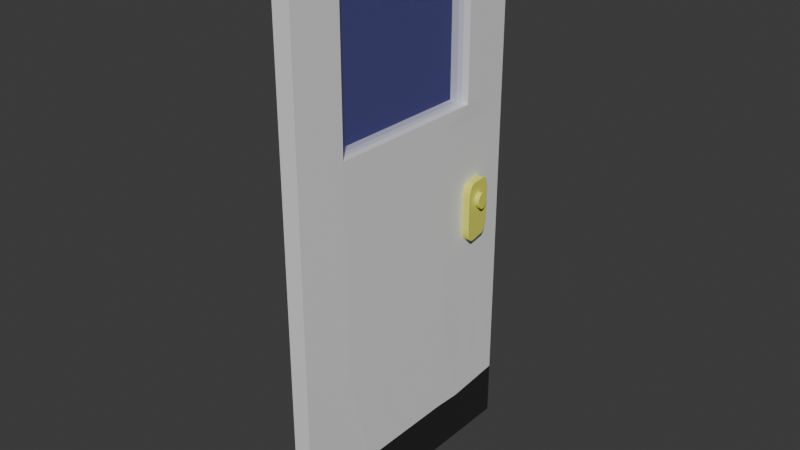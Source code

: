# Source: door.blend  (saved by Blender 4.4.32; exported with 4.5.12 LTS)
import bpy
from mathutils import Matrix  # noqa: F401  (used for matrix-valued properties, if any)

bpy.ops.wm.read_factory_settings(use_empty=True)
scene = bpy.context.scene
scene.name = 'Scene'

# ---- collections
col_collection = bpy.data.collections.new('Collection'); scene.collection.children.link(col_collection)

# ---- materials (node trees are filled in below, after node groups)
mat_door = bpy.data.materials.new('Door')
mat_door.alpha_threshold = 0.0
mat_door.roughness = 0.5
mat_door.line_color = (0.0, 0.0, 0.0, 1.0)
mat_handle = bpy.data.materials.new('handle')
mat_metal = bpy.data.materials.new('metal')
mat_window = bpy.data.materials.new('Window')

# ---- material node trees
mat_door.use_nodes = True; mat_door.node_tree.nodes.clear()
_N = mat_door.node_tree.nodes; _L = mat_door.node_tree.links
n0 = _N.new('ShaderNodeOutputMaterial'); n0.name = 'Material Output'; n0.location = (300, 300)
n1 = _N.new('ShaderNodeBsdfPrincipled'); n1.name = 'Principled BSDF'; n1.location = (10, 300)
n1.inputs[0].default_value = (0.8267, 0.8267, 0.8267, 1.0)
n1.inputs[3].default_value = 1.45
_L.new(n1.outputs[0], n0.inputs[0])
n0.is_active_output = True
mat_handle.use_nodes = True; mat_handle.node_tree.nodes.clear()
_N = mat_handle.node_tree.nodes; _L = mat_handle.node_tree.links
n0 = _N.new('ShaderNodeBsdfPrincipled'); n0.name = 'Principled BSDF'; n0.location = (10, 300)
n0.inputs[0].default_value = (0.799, 0.8002, 0.1233, 1.0)
n1 = _N.new('ShaderNodeOutputMaterial'); n1.name = 'Material Output'; n1.location = (300, 300)
_L.new(n0.outputs[0], n1.inputs[0])
n1.is_active_output = True
mat_metal.use_nodes = True; mat_metal.node_tree.nodes.clear()
_N = mat_metal.node_tree.nodes; _L = mat_metal.node_tree.links
n0 = _N.new('ShaderNodeBsdfPrincipled'); n0.name = 'Principled BSDF'; n0.location = (10, 300)
n0.inputs[0].default_value = (0.2455, 0.2455, 0.2455, 1.0)
n0.inputs[1].default_value = 1.0
n0.inputs[2].default_value = 0.2523
n1 = _N.new('ShaderNodeOutputMaterial'); n1.name = 'Material Output'; n1.location = (300, 300)
_L.new(n0.outputs[0], n1.inputs[0])
n1.is_active_output = True
mat_window.use_nodes = True; mat_window.node_tree.nodes.clear()
_N = mat_window.node_tree.nodes; _L = mat_window.node_tree.links
n0 = _N.new('ShaderNodeBsdfPrincipled'); n0.name = 'Principled BSDF'; n0.location = (10, 300)
n0.inputs[0].default_value = (0.0, 5.164e-05, 0.8001, 1.0)
n0.inputs[4].default_value = 0.1193
n1 = _N.new('ShaderNodeOutputMaterial'); n1.name = 'Material Output'; n1.location = (300, 300)
_L.new(n0.outputs[0], n1.inputs[0])
n1.is_active_output = True

# ---- world
world_world = bpy.data.worlds.new('World'); scene.world = world_world
world_world.use_nodes = True; world_world.node_tree.nodes.clear()
_N = world_world.node_tree.nodes; _L = world_world.node_tree.links
n0 = _N.new('ShaderNodeOutputWorld'); n0.name = 'World Output'; n0.location = (300, 300)
n1 = _N.new('ShaderNodeBackground'); n1.name = 'Background'; n1.location = (10, 300)
n1.inputs[0].default_value = (0.05088, 0.05088, 0.05088, 1.0)
_L.new(n1.outputs[0], n0.inputs[0])
n0.is_active_output = True
world_world.color = (0.05088, 0.05088, 0.05088)
world_world.sun_shadow_jitter_overblur = 0.0

# ---- meshes
me_cube = bpy.data.meshes.new('Cube')
me_cube.from_pydata([(1.0, 1.0, 1.0), (1.0, 1.0, -1.0), (1.0, -1.0, 1.0), (1.0, -1.0, -1.0), (-1.0, 1.0, 1.0), (-1.0, 1.0, -1.0), (-1.0, -1.0, 1.0), (-1.0, -1.0, -1.0), (-1.0, 0.3333, -1.0), (-1.0, -0.3333, -1.0), (1.0, 0.3333, 1.0), (1.0, -0.3333, 1.0), (-1.0, -0.3333, 1.0), (-1.0, 0.3333, 1.0), (1.0, -0.3333, -1.0), (1.0, 0.3333, -1.0), (1.0, 1.0, 0.3333), (1.0, 1.0, -0.3333), (-1.0, -1.0, -0.3333), (-1.0, -1.0, 0.3333), (1.0, -1.0, 0.3333), (1.0, -1.0, -0.3333), (-1.0, 1.0, 0.3333), (-1.0, 1.0, -0.3333), (1.136, 0.6032, 0.342), (1.136, 0.3705, -0.4156), (1.136, -0.6238, 0.342), (1.136, -0.6238, -0.4156), (-1.136, -0.6238, 0.342), (-1.136, -0.6238, -0.4156), (-1.136, 0.6032, 0.342), (-1.136, 0.3705, -0.4156), (-1.0, -1.0, 0.8095), (1.0, 1.0, 0.8095), (1.0, -1.0, 0.8095), (-1.0, 1.0, 0.8095), (1.136, 0.6032, 0.8832), (1.136, -0.6238, 0.8832), (-1.136, -0.6238, 0.8832), (-1.136, 0.6032, 0.8832), (1.0, 1.0, 0.2777), (-1.0, -1.0, 0.2777), (1.0, -1.0, 0.2777), (-1.0, 1.0, 0.2777), (1.136, 0.3705, 0.2787), (1.136, -0.6238, 0.2787), (-1.136, -0.6238, 0.2787), (-1.136, 0.3705, 0.2787), (-1.0, 0.5556, 1.0), (-1.0, 0.7778, 1.0), (1.0, 0.5556, -1.0), (1.0, 0.7778, -1.0), (-1.0, 0.7778, -1.0), (-1.0, 0.5556, -1.0), (1.0, 0.7778, 1.0), (1.0, 0.5556, 1.0), (1.045, 0.7902, -0.3608), (1.091, 0.5803, -0.3882), (1.045, 0.8677, 0.3362), (1.091, 0.7355, 0.3391), (-1.091, 0.5803, -0.3882), (-1.045, 0.7902, -0.3608), (-1.091, 0.7355, 0.3391), (-1.045, 0.8677, 0.3362), (1.045, 0.8677, 0.8341), (1.091, 0.7355, 0.8586), (-1.091, 0.7355, 0.8586), (-1.045, 0.8677, 0.8341), (-1.091, 0.5803, 0.2784), (-1.045, 0.7902, 0.278), (1.045, 0.7902, 0.278), (1.091, 0.5803, 0.2784), (1.0, 1.0, 0.07394), (1.0, 1.0, -0.1297), (1.0, -1.0, 0.07394), (1.0, -1.0, -0.1297), (-1.0, 1.0, 0.07394), (-1.0, 1.0, -0.1297), (1.136, 0.3705, 0.04721), (1.136, 0.3705, -0.1842), (1.136, -0.6238, 0.04721), (1.136, -0.6238, -0.1842), (-1.136, -0.6238, 0.04721), (-1.136, -0.6238, -0.1842), (-1.136, 0.3705, 0.04721), (-1.136, 0.3705, -0.1842), (-1.0, -1.0, -0.1297), (-1.0, -1.0, 0.07394), (1.056, 0.7405, 0.06293), (1.045, 0.7902, 0.01536), (1.035, 0.8387, 0.06709), (1.045, 0.7902, 0.1147), (1.052, 0.7595, 0.05995), (1.049, 0.7756, 0.04987), (1.046, 0.7864, 0.03421), (1.045, 0.7902, -0.09822), (1.056, 0.7407, -0.1522), (1.045, 0.7902, -0.1976), (1.035, 0.8385, -0.1437), (1.046, 0.7864, -0.1176), (1.049, 0.7757, -0.1346), (1.052, 0.7596, -0.1468), (1.091, 0.5803, 0.006447), (1.08, 0.6299, 0.05823), (1.091, 0.5803, 0.1058), (1.101, 0.5318, 0.05406), (1.09, 0.5841, 0.02562), (1.088, 0.5948, 0.04219), (1.084, 0.6109, 0.05364), (1.08, 0.6298, -0.1618), (1.091, 0.5803, -0.1164), (1.101, 0.5319, -0.1703), (1.091, 0.5803, -0.2157), (1.084, 0.6108, -0.1596), (1.088, 0.5948, -0.1503), (1.09, 0.5841, -0.1351), (-1.08, 0.6299, 0.05823), (-1.091, 0.5803, 0.006447), (-1.101, 0.5318, 0.05406), (-1.091, 0.5803, 0.1058), (-1.084, 0.6109, 0.05364), (-1.088, 0.5948, 0.04219), (-1.09, 0.5841, 0.02562), (-1.091, 0.5803, -0.1164), (-1.08, 0.6298, -0.1618), (-1.091, 0.5803, -0.2157), (-1.101, 0.5319, -0.1703), (-1.09, 0.5841, -0.1351), (-1.088, 0.5948, -0.1503), (-1.084, 0.6108, -0.1596), (-1.045, 0.7902, 0.01536), (-1.056, 0.7405, 0.06293), (-1.045, 0.7902, 0.1147), (-1.035, 0.8387, 0.06709), (-1.046, 0.7864, 0.03421), (-1.049, 0.7756, 0.04987), (-1.052, 0.7595, 0.05995), (-1.056, 0.7407, -0.1522), (-1.045, 0.7902, -0.09822), (-1.035, 0.8385, -0.1437), (-1.045, 0.7902, -0.1976), (-1.052, 0.7596, -0.1468), (-1.049, 0.7757, -0.1346), (-1.046, 0.7864, -0.1176), (-2.182, 0.5813, 0.006447), (-2.171, 0.6309, 0.05823), (-2.181, 0.5851, 0.02562), (-2.178, 0.5959, 0.04219), (-2.175, 0.6119, 0.05364), (-2.171, 0.6308, -0.1618), (-2.182, 0.5813, -0.1164), (-2.175, 0.6119, -0.1596), (-2.178, 0.5958, -0.1503), (-2.181, 0.5851, -0.1351), (-2.147, 0.7415, 0.06293), (-2.136, 0.7912, 0.01536), (-2.143, 0.7605, 0.05995), (-2.139, 0.7766, 0.04987), (-2.137, 0.7874, 0.03421), (-2.136, 0.7912, -0.09822), (-2.147, 0.7417, -0.1522), (-2.137, 0.7874, -0.1176), (-2.139, 0.7767, -0.1346), (-2.143, 0.7606, -0.1468), (1.903, 0.7909, 0.01536), (1.914, 0.7412, 0.06293), (1.904, 0.7871, 0.03421), (1.906, 0.7763, 0.04987), (1.91, 0.7602, 0.05995), (1.914, 0.7414, -0.1522), (1.903, 0.7909, -0.09822), (1.91, 0.7603, -0.1468), (1.906, 0.7764, -0.1346), (1.904, 0.7871, -0.1176), (1.938, 0.6306, 0.05823), (1.949, 0.581, 0.006447), (1.942, 0.6116, 0.05364), (1.945, 0.5955, 0.04219), (1.948, 0.5848, 0.02562), (1.949, 0.581, -0.1164), (1.938, 0.6305, -0.1618), (1.948, 0.5848, -0.1351), (1.945, 0.5955, -0.1503), (1.942, 0.6116, -0.1596), (-2.151, 0.7211, 0.01014), (-2.164, 0.6617, 0.01231), (-2.154, 0.7076, 0.01478), (-2.158, 0.6916, 0.01682), (-2.161, 0.6755, 0.01595), (-2.15, 0.7267, -0.02358), (-2.15, 0.7254, 0.007953), (-2.138, 0.7821, 0.009902), (-2.148, 0.7352, -0.01599), (-2.148, 0.7379, -0.007333), (-2.148, 0.7345, 0.001075), (-2.164, 0.6632, -0.02969), (-2.151, 0.7202, -0.02752), (-2.161, 0.6765, -0.03405), (-2.158, 0.692, -0.03517), (-2.154, 0.7073, -0.03288), (-2.167, 0.647, 0.006256), (-2.168, 0.6459, -0.02094), (-2.18, 0.5867, 0.004532), (-2.169, 0.6377, 0.0003743), (-2.17, 0.6342, -0.00686), (-2.169, 0.6371, -0.01434), (1.933, 0.6524, 0.007642), (1.921, 0.7074, 0.01281), (1.93, 0.6645, 0.01413), (1.927, 0.6793, 0.01739), (1.924, 0.6943, 0.01693), (1.933, 0.6517, -0.03094), (1.934, 0.6493, 0.00524), (1.946, 0.5947, -0.0003712), (1.935, 0.6428, -0.02319), (1.936, 0.6393, -0.01359), (1.935, 0.6415, -0.003609), (1.919, 0.7173, -0.0349), (1.931, 0.662, -0.03691), (1.922, 0.7048, -0.04067), (1.925, 0.6899, -0.04307), (1.928, 0.6749, -0.04176), (1.917, 0.7243, 0.004282), (1.917, 0.7264, -0.02875), (1.905, 0.7799, 0.007801), (1.916, 0.7334, -0.002745), (1.915, 0.737, -0.01149), (1.915, 0.7345, -0.02062), (-2.825, 0.6623, 0.01231), (-2.812, 0.7217, 0.01014), (-2.822, 0.6761, 0.01595), (-2.818, 0.6922, 0.01682), (-2.815, 0.7082, 0.01478), (-2.811, 0.726, 0.007953), (-2.811, 0.7273, -0.02358), (-2.809, 0.7351, 0.001075), (-2.808, 0.7385, -0.007333), (-2.809, 0.7358, -0.01599), (-2.812, 0.7208, -0.02752), (-2.825, 0.6638, -0.02969), (-2.815, 0.7079, -0.03288), (-2.818, 0.6926, -0.03517), (-2.822, 0.6771, -0.03405), (-2.828, 0.6466, -0.02094), (-2.828, 0.6476, 0.006256), (-2.83, 0.6377, -0.01434), (-2.831, 0.6348, -0.00686), (-2.83, 0.6383, 0.0003743), (2.477, 0.708, 0.01281), (2.489, 0.6529, 0.007642), (2.48, 0.6948, 0.01693), (2.483, 0.6798, 0.01739), (2.486, 0.6651, 0.01413), (2.49, 0.6498, 0.00524), (2.489, 0.6522, -0.03094), (2.491, 0.6421, -0.003609), (2.492, 0.6398, -0.01359), (2.491, 0.6433, -0.02319), (2.487, 0.6626, -0.03691), (2.475, 0.7178, -0.0349), (2.484, 0.6754, -0.04176), (2.481, 0.6905, -0.04307), (2.478, 0.7054, -0.04067), (2.473, 0.7269, -0.02875), (2.473, 0.7248, 0.004282), (2.471, 0.7351, -0.02062), (2.471, 0.7375, -0.01149), (2.472, 0.7339, -0.002745), (1.0, 1.0, -0.7964), (1.0, -1.0, -0.7964), (-1.0, 1.0, -0.7964), (1.042, 0.3447, -0.8063), (1.042, -0.422, -0.8063), (-1.042, -0.422, -0.8063), (-1.042, 0.3447, -0.8063), (-1.0, -1.0, -0.7964), (-1.028, 0.5631, -0.8132), (-1.014, 0.7816, -0.8048), (1.014, 0.7816, -0.8048), (1.028, 0.5631, -0.8132)], [], [(11, 12, 6, 2), (34, 2, 6, 32), (67, 49, 4, 35), (9, 14, 3, 7), (37, 11, 2, 34), (35, 4, 0, 33), (65, 55, 10, 36), (36, 10, 11, 37), (53, 50, 15, 8), (8, 15, 14, 9), (32, 6, 12, 38), (38, 12, 13, 39), (55, 48, 13, 10), (10, 13, 12, 11), (273, 29, 31, 274), (46, 28, 30, 47), (275, 18, 29, 273), (41, 19, 28, 46), (271, 25, 27, 272), (44, 24, 26, 45), (279, 57, 25, 271), (71, 59, 24, 44), (270, 23, 17, 268), (43, 22, 16, 40), (272, 27, 21, 269), (45, 26, 20, 42), (277, 61, 23, 270), (69, 63, 22, 43), (269, 21, 18, 275), (42, 20, 19, 41), (24, 36, 39, 30), (19, 32, 38, 28), (28, 26, 24, 30), (59, 65, 36, 24), (22, 35, 33, 16), (26, 37, 34, 20), (63, 67, 35, 22), (20, 34, 32, 19), (38, 39, 36, 37), (26, 28, 38, 37), (74, 42, 41, 87), (130, 138, 159, 155), (80, 45, 42, 74), (76, 43, 40, 72), (102, 110, 179, 175), (78, 44, 45, 80), (87, 41, 46, 82), (82, 46, 47, 84), (95, 89, 164, 170), (73, 72, 90, 89, 95, 98), (123, 117, 144, 150), (85, 84, 118, 117, 123, 126), (30, 39, 66, 62), (62, 66, 67, 63), (16, 33, 64, 58), (58, 64, 65, 59), (47, 30, 62, 68), (68, 62, 63, 69), (274, 31, 60, 276), (276, 60, 61, 277), (40, 16, 58, 70), (70, 58, 59, 71), (268, 17, 56, 278), (278, 56, 57, 279), (0, 4, 49, 54), (54, 49, 48, 55), (5, 1, 51, 52), (52, 51, 50, 53), (33, 0, 54, 64), (64, 54, 55, 65), (39, 13, 48, 66), (66, 48, 49, 67), (137, 124, 149, 160), (31, 85, 126, 125, 60), (60, 125, 124, 137, 140, 61), (116, 131, 154, 145), (109, 96, 169, 180), (111, 110, 102, 105, 78, 79), (56, 97, 96, 109, 112, 57), (88, 103, 174, 165), (29, 83, 85, 31), (83, 82, 84, 85), (18, 86, 83, 29), (86, 87, 82, 83), (25, 79, 81, 27), (79, 78, 80, 81), (116, 119, 68, 69, 132, 131), (57, 112, 111, 79, 25), (23, 77, 73, 17), (77, 76, 72, 73), (27, 81, 75, 21), (81, 80, 74, 75), (195, 201, 243, 239), (61, 140, 139, 77, 23), (21, 75, 86, 18), (75, 74, 87, 86), (217, 223, 263, 259), (133, 132, 69, 43, 76), (84, 47, 68, 119, 118), (139, 138, 130, 133, 76, 77), (17, 73, 98, 97, 56), (105, 104, 71, 44, 78), (72, 40, 70, 91, 90), (88, 92, 93, 94, 89, 90, 91), (95, 99, 100, 101, 96, 97, 98), (102, 106, 107, 108, 103, 104, 105), (109, 113, 114, 115, 110, 111, 112), (116, 120, 121, 122, 117, 118, 119), (123, 127, 128, 129, 124, 125, 126), (130, 134, 135, 136, 131, 132, 133), (137, 141, 142, 143, 138, 139, 140), (116, 145, 148, 120), (120, 148, 147, 121), (121, 147, 146, 122), (122, 146, 144, 117), (149, 124, 129, 151), (151, 129, 128, 152), (152, 128, 127, 153), (153, 127, 123, 150), (159, 138, 143, 161), (161, 143, 142, 162), (162, 142, 141, 163), (163, 141, 137, 160), (130, 155, 158, 134), (134, 158, 157, 135), (135, 157, 156, 136), (136, 156, 154, 131), (109, 180, 183, 113), (113, 183, 182, 114), (114, 182, 181, 115), (115, 181, 179, 110), (174, 103, 108, 176), (176, 108, 107, 177), (177, 107, 106, 178), (178, 106, 102, 175), (88, 165, 168, 92), (92, 168, 167, 93), (93, 167, 166, 94), (94, 166, 164, 89), (169, 96, 101, 171), (171, 101, 100, 172), (172, 100, 99, 173), (173, 99, 95, 170), (88, 91, 70, 71, 104, 103), (248, 250, 251, 252, 249, 253, 255, 256, 257, 254, 258, 260, 261, 262, 259, 263, 265, 266, 267, 264), (200, 185, 228, 244), (189, 196, 238, 234), (222, 207, 248, 264), (228, 230, 231, 232, 229, 233, 235, 236, 237, 234, 238, 240, 241, 242, 239, 243, 245, 246, 247, 244), (149, 151, 152, 153, 150, 144, 202, 201, 195, 197, 198, 199, 196, 189, 191, 155, 159, 161, 162, 163, 160), (206, 212, 253, 249), (155, 191, 190, 184, 186, 187, 188, 185, 200, 202, 144, 146, 147, 148, 145, 154, 156, 157, 158), (175, 213, 212, 206, 208, 209, 210, 207, 222, 224, 164, 166, 167, 168, 165, 174, 176, 177, 178), (211, 218, 258, 254), (169, 171, 172, 173, 170, 164, 224, 223, 217, 219, 220, 221, 218, 211, 213, 175, 179, 181, 182, 183, 180), (189, 192, 191), (192, 193, 191), (193, 194, 191), (194, 190, 191), (200, 203, 202), (203, 204, 202), (204, 205, 202), (205, 201, 202), (211, 214, 213), (214, 215, 213), (215, 216, 213), (216, 212, 213), (222, 225, 224), (225, 226, 224), (226, 227, 224), (227, 223, 224), (184, 229, 232, 186), (186, 232, 231, 187), (187, 231, 230, 188), (188, 230, 228, 185), (243, 201, 205, 245), (245, 205, 204, 246), (246, 204, 203, 247), (247, 203, 200, 244), (195, 239, 242, 197), (197, 242, 241, 198), (198, 241, 240, 199), (199, 240, 238, 196), (233, 190, 194, 235), (235, 194, 193, 236), (236, 193, 192, 237), (237, 192, 189, 234), (222, 264, 267, 225), (225, 267, 266, 226), (226, 266, 265, 227), (227, 265, 263, 223), (258, 218, 221, 260), (260, 221, 220, 261), (261, 220, 219, 262), (262, 219, 217, 259), (211, 254, 257, 214), (214, 257, 256, 215), (215, 256, 255, 216), (216, 255, 253, 212), (248, 207, 210, 250), (250, 210, 209, 251), (251, 209, 208, 252), (252, 208, 206, 249), (184, 190, 233, 229), (51, 278, 279, 50), (1, 268, 278, 51), (53, 276, 277, 52), (8, 274, 276, 53), (3, 269, 275, 7), (52, 277, 270, 5), (14, 272, 269, 3), (5, 270, 268, 1), (50, 279, 271, 15), (15, 271, 272, 14), (7, 275, 273, 9), (9, 273, 274, 8)])
me_cube.polygons.foreach_set('material_index', [0, 0, 0, 2, 0, 0, 0, 0, 2, 2, 0, 0, 0, 0, 0, 0, 0, 0, 0, 0, 0, 0, 0, 0, 0, 0, 0, 0, 0, 0, 0, 0, 0, 0, 0, 0, 0, 0, 0, 0, 0, 1, 0, 0, 1, 0, 0, 0, 1, 0, 1, 0, 0, 0, 0, 0, 0, 0, 0, 0, 0, 0, 0, 0, 0, 0, 2, 2, 0, 0, 0, 0, 1, 0, 0, 1, 1, 0, 0, 1, 0, 0, 0, 0, 0, 0, 0, 0, 0, 0, 0, 0, 1, 0, 0, 0, 1, 0, 0, 0, 0, 0, 0, 0, 0, 0, 0, 0, 0, 0, 0, 1, 1, 1, 1, 0, 1, 1, 1, 1, 1, 1, 1, 1, 1, 1, 1, 1, 1, 1, 1, 1, 1, 1, 1, 1, 1, 1, 1, 1, 1, 1, 1, 0, 1, 1, 1, 1, 1, 1, 1, 1, 1, 1, 1, 1, 1, 1, 1, 1, 1, 1, 1, 1, 1, 1, 1, 1, 1, 1, 1, 1, 1, 0, 1, 1, 1, 1, 1, 1, 1, 1, 1, 1, 1, 1, 1, 1, 1, 1, 1, 1, 1, 1, 1, 1, 1, 1, 1, 1, 1, 1, 1, 1, 2, 2, 2, 2, 2, 2, 2, 2, 2, 2, 2, 2])
_uv = me_cube.uv_layers.new(name='UVMap')
_uv.uv.foreach_set('vector', [0.625, 0.6667, 0.875, 0.6667, 0.875, 0.75, 0.625, 0.75, 0.6012, 0.75, 0.625, 0.75, 0.625, 1.0, 0.6012, 1.0, 0.6012, 0.2222, 0.625, 0.2222, 0.625, 0.25, 0.6012, 0.25, 0.125, 0.6667, 0.375, 0.6667, 0.375, 0.75, 0.125, 0.75, 0.6012, 0.6667, 0.625, 0.6667, 0.625, 0.75, 0.6012, 0.75, 0.6012, 0.25, 0.625, 0.25, 0.625, 0.5, 0.6012, 0.5, 0.6012, 0.5556, 0.625, 0.5556, 0.625, 0.5833, 0.6012, 0.5833, 0.6012, 0.5833, 0.625, 0.5833, 0.625, 0.6667, 0.6012, 0.6667, 0.125, 0.5556, 0.375, 0.5556, 0.375, 0.5833, 0.125, 0.5833, 0.125, 0.5833, 0.375, 0.5833, 0.375, 0.6667, 0.125, 0.6667, 0.6012, 0.0, 0.625, 0.0, 0.625, 0.08333, 0.6012, 0.08333, 0.6012, 0.08333, 0.625, 0.08333, 0.625, 0.1667, 0.6012, 0.1667, 0.625, 0.5556, 0.875, 0.5556, 0.875, 0.5833, 0.625, 0.5833, 0.625, 0.5833, 0.875, 0.5833, 0.875, 0.6667, 0.625, 0.6667, 0.4004, 0.08333, 0.4583, 0.08333, 0.4583, 0.1667, 0.4004, 0.1667, 0.5347, 0.08333, 0.5417, 0.08333, 0.5417, 0.1667, 0.5347, 0.1667, 0.4004, 0.0, 0.4583, 0.0, 0.4583, 0.08333, 0.4004, 0.08333, 0.5347, 0.0, 0.5417, 0.0, 0.5417, 0.08333, 0.5347, 0.08333, 0.4004, 0.5833, 0.4583, 0.5833, 0.4583, 0.6667, 0.4004, 0.6667, 0.5347, 0.5833, 0.5417, 0.5833, 0.5417, 0.6667, 0.5347, 0.6667, 0.4004, 0.5556, 0.4583, 0.5556, 0.4583, 0.5833, 0.4004, 0.5833, 0.5347, 0.5556, 0.5417, 0.5556, 0.5417, 0.5833, 0.5347, 0.5833, 0.4004, 0.25, 0.4583, 0.25, 0.4583, 0.5, 0.4004, 0.5, 0.5347, 0.25, 0.5417, 0.25, 0.5417, 0.5, 0.5347, 0.5, 0.4004, 0.6667, 0.4583, 0.6667, 0.4583, 0.75, 0.4004, 0.75, 0.5347, 0.6667, 0.5417, 0.6667, 0.5417, 0.75, 0.5347, 0.75, 0.4004, 0.2222, 0.4583, 0.2222, 0.4583, 0.25, 0.4004, 0.25, 0.5347, 0.2222, 0.5417, 0.2222, 0.5417, 0.25, 0.5347, 0.25, 0.4004, 0.75, 0.4583, 0.75, 0.4583, 1.0, 0.4004, 1.0, 0.5347, 0.75, 0.5417, 0.75, 0.5417, 1.0, 0.5347, 1.0, 0.5417, 0.5833, 0.6012, 0.5833, 0.6012, 0.1667, 0.5417, 0.1667, 0.5417, 0.0, 0.6012, 0.0, 0.6012, 0.08333, 0.5417, 0.08333, 0.5417, 0.08333, 0.5417, 0.6667, 0.5417, 0.5833, 0.5417, 0.1667, 0.5417, 0.5556, 0.6012, 0.5556, 0.6012, 0.5833, 0.5417, 0.5833, 0.5417, 0.25, 0.6012, 0.25, 0.6012, 0.5, 0.5417, 0.5, 0.5417, 0.6667, 0.6012, 0.6667, 0.6012, 0.75, 0.5417, 0.75, 0.5417, 0.2222, 0.6012, 0.2222, 0.6012, 0.25, 0.5417, 0.25, 0.5417, 0.75, 0.6012, 0.75, 0.6012, 1.0, 0.5417, 1.0, 0.6012, 0.08333, 0.6012, 0.1667, 0.6012, 0.5833, 0.6012, 0.6667, 0.5417, 0.6667, 0.5417, 0.08333, 0.6012, 0.08333, 0.6012, 0.6667, 0.5092, 0.75, 0.5347, 0.75, 0.5347, 1.0, 0.5092, 1.0, 0.5033, 0.2222, 0.4897, 0.2222, 0.4897, 0.2222, 0.5033, 0.2222, 0.5092, 0.6667, 0.5347, 0.6667, 0.5347, 0.75, 0.5092, 0.75, 0.5092, 0.25, 0.5347, 0.25, 0.5347, 0.5, 0.5092, 0.5, 0.5036, 0.5556, 0.4895, 0.5556, 0.4895, 0.5556, 0.5036, 0.5556, 0.5092, 0.5833, 0.5347, 0.5833, 0.5347, 0.6667, 0.5092, 0.6667, 0.5092, 0.0, 0.5347, 0.0, 0.5347, 0.08333, 0.5092, 0.08333, 0.5092, 0.08333, 0.5347, 0.08333, 0.5347, 0.1667, 0.5092, 0.1667, 0.4897, 0.5278, 0.5033, 0.5278, 0.5033, 0.5278, 0.4897, 0.5278, 0.4838, 0.5, 0.5092, 0.5, 0.5092, 0.5214, 0.5033, 0.5278, 0.4897, 0.5278, 0.4838, 0.5214, 0.4895, 0.1944, 0.5036, 0.1944, 0.5036, 0.1944, 0.4895, 0.1944, 0.4838, 0.1667, 0.5092, 0.1667, 0.5092, 0.188, 0.5036, 0.1944, 0.4895, 0.1944, 0.4838, 0.188, 0.5417, 0.1667, 0.6012, 0.1667, 0.6012, 0.1944, 0.5417, 0.1944, 0.5417, 0.1944, 0.6012, 0.1944, 0.6012, 0.2222, 0.5417, 0.2222, 0.5417, 0.5, 0.6012, 0.5, 0.6012, 0.5278, 0.5417, 0.5278, 0.5417, 0.5278, 0.6012, 0.5278, 0.6012, 0.5556, 0.5417, 0.5556, 0.5347, 0.1667, 0.5417, 0.1667, 0.5417, 0.1944, 0.5347, 0.1944, 0.5347, 0.1944, 0.5417, 0.1944, 0.5417, 0.2222, 0.5347, 0.2222, 0.4004, 0.1667, 0.4583, 0.1667, 0.4583, 0.1944, 0.4004, 0.1944, 0.4004, 0.1944, 0.4583, 0.1944, 0.4583, 0.2222, 0.4004, 0.2222, 0.5347, 0.5, 0.5417, 0.5, 0.5417, 0.5278, 0.5347, 0.5278, 0.5347, 0.5278, 0.5417, 0.5278, 0.5417, 0.5556, 0.5347, 0.5556, 0.4004, 0.5, 0.4583, 0.5, 0.4583, 0.5278, 0.4004, 0.5278, 0.4004, 0.5278, 0.4583, 0.5278, 0.4583, 0.5556, 0.4004, 0.5556, 0.625, 0.5, 0.875, 0.5, 0.875, 0.5278, 0.625, 0.5278, 0.625, 0.5278, 0.875, 0.5278, 0.875, 0.5556, 0.625, 0.5556, 0.125, 0.5, 0.375, 0.5, 0.375, 0.5278, 0.125, 0.5278, 0.125, 0.5278, 0.375, 0.5278, 0.375, 0.5556, 0.125, 0.5556, 0.6012, 0.5, 0.625, 0.5, 0.625, 0.5278, 0.6012, 0.5278, 0.6012, 0.5278, 0.625, 0.5278, 0.625, 0.5556, 0.6012, 0.5556, 0.6012, 0.1667, 0.625, 0.1667, 0.625, 0.1944, 0.6012, 0.1944, 0.6012, 0.1944, 0.625, 0.1944, 0.625, 0.2222, 0.6012, 0.2222, 0.4838, 0.2157, 0.4838, 0.201, 0.4838, 0.201, 0.4838, 0.2157, 0.4583, 0.1667, 0.4838, 0.1667, 0.4838, 0.188, 0.4781, 0.1944, 0.4583, 0.1944, 0.4583, 0.1944, 0.4781, 0.1944, 0.4838, 0.201, 0.4838, 0.2157, 0.4778, 0.2222, 0.4583, 0.2222, 0.5092, 0.201, 0.5092, 0.2157, 0.5092, 0.2157, 0.5092, 0.201, 0.4838, 0.549, 0.4838, 0.5343, 0.4838, 0.5343, 0.4838, 0.549, 0.4838, 0.562, 0.4895, 0.5556, 0.5036, 0.5556, 0.5092, 0.562, 0.5092, 0.5833, 0.4838, 0.5833, 0.4583, 0.5278, 0.4778, 0.5278, 0.4838, 0.5343, 0.4838, 0.549, 0.4781, 0.5556, 0.4583, 0.5556, 0.5092, 0.5343, 0.5092, 0.549, 0.5092, 0.549, 0.5092, 0.5343, 0.4583, 0.08333, 0.4838, 0.08333, 0.4838, 0.1667, 0.4583, 0.1667, 0.4838, 0.08333, 0.5092, 0.08333, 0.5092, 0.1667, 0.4838, 0.1667, 0.4583, 0.0, 0.4838, 4.939e-13, 0.4838, 0.08333, 0.4583, 0.08333, 0.4838, 4.939e-13, 0.5092, 0.0, 0.5092, 0.08333, 0.4838, 0.08333, 0.4583, 0.5833, 0.4838, 0.5833, 0.4838, 0.6667, 0.4583, 0.6667, 0.4838, 0.5833, 0.5092, 0.5833, 0.5092, 0.6667, 0.4838, 0.6667, 0.5092, 0.201, 0.5149, 0.1944, 0.5347, 0.1944, 0.5347, 0.2222, 0.5152, 0.2222, 0.5092, 0.2157, 0.4583, 0.5556, 0.4781, 0.5556, 0.4838, 0.562, 0.4838, 0.5833, 0.4583, 0.5833, 0.4583, 0.25, 0.4838, 0.25, 0.4838, 0.5, 0.4583, 0.5, 0.4838, 0.25, 0.5092, 0.25, 0.5092, 0.5, 0.4838, 0.5, 0.4583, 0.6667, 0.4838, 0.6667, 0.4838, 0.75, 0.4583, 0.75, 0.4838, 0.6667, 0.5092, 0.6667, 0.5092, 0.75, 0.4838, 0.75, 0.4989, 0.2052, 0.5, 0.2029, 0.5, 0.2029, 0.4989, 0.2052, 0.4583, 0.2222, 0.4778, 0.2222, 0.4838, 0.2286, 0.4838, 0.25, 0.4583, 0.25, 0.4583, 0.75, 0.4838, 0.75, 0.4838, 1.0, 0.4583, 1.0, 0.4838, 0.75, 0.5092, 0.75, 0.5092, 1.0, 0.4838, 1.0, 0.4979, 0.5375, 0.4985, 0.5363, 0.4985, 0.5363, 0.4979, 0.5375, 0.5092, 0.2286, 0.5152, 0.2222, 0.5347, 0.2222, 0.5347, 0.25, 0.5092, 0.25, 0.5092, 0.1667, 0.5347, 0.1667, 0.5347, 0.1944, 0.5149, 0.1944, 0.5092, 0.188, 0.4838, 0.2286, 0.4897, 0.2222, 0.5033, 0.2222, 0.5092, 0.2286, 0.5092, 0.25, 0.4838, 0.25, 0.4583, 0.5, 0.4838, 0.5, 0.4838, 0.5214, 0.4778, 0.5278, 0.4583, 0.5278, 0.5092, 0.562, 0.5149, 0.5556, 0.5347, 0.5556, 0.5347, 0.5833, 0.5092, 0.5833, 0.5092, 0.5, 0.5347, 0.5, 0.5347, 0.5278, 0.5152, 0.5278, 0.5092, 0.5214, 0.5092, 0.5343, 0.5092, 0.5319, 0.5092, 0.5298, 0.5092, 0.5284, 0.5092, 0.5281, 0.5092, 0.5214, 0.5152, 0.5278, 0.4897, 0.5278, 0.4874, 0.5278, 0.4854, 0.5278, 0.4839, 0.5278, 0.4833, 0.5278, 0.4778, 0.5278, 0.4838, 0.5214, 0.5036, 0.5556, 0.5057, 0.5556, 0.5076, 0.5556, 0.509, 0.5556, 0.5095, 0.5556, 0.5149, 0.5556, 0.5092, 0.562, 0.4838, 0.549, 0.4838, 0.5515, 0.4838, 0.5535, 0.4838, 0.5547, 0.4838, 0.555, 0.4838, 0.562, 0.4781, 0.5556, 0.5092, 0.201, 0.5092, 0.1985, 0.5092, 0.1963, 0.5092, 0.1948, 0.5092, 0.1942, 0.5092, 0.188, 0.5149, 0.1944, 0.4895, 0.1944, 0.4873, 0.1944, 0.4856, 0.1944, 0.4845, 0.1944, 0.4843, 0.1944, 0.4781, 0.1944, 0.4838, 0.188, 0.5033, 0.2222, 0.5056, 0.2222, 0.5074, 0.2222, 0.5086, 0.2222, 0.509, 0.2222, 0.5152, 0.2222, 0.5092, 0.2286, 0.4838, 0.2157, 0.4838, 0.2182, 0.4838, 0.2205, 0.4838, 0.2221, 0.4838, 0.2228, 0.4838, 0.2286, 0.4778, 0.2222, 0.5092, 0.201, 0.5092, 0.201, 0.5091, 0.1985, 0.5092, 0.1985, 0.5092, 0.1985, 0.5091, 0.1985, 0.5087, 0.1951, 0.5092, 0.1944, 0.5092, 0.1944, 0.5087, 0.1951, 0.5057, 0.1946, 0.5057, 0.1944, 0.5057, 0.1944, 0.5057, 0.1946, 0.5036, 0.1944, 0.5036, 0.1944, 0.4838, 0.201, 0.4838, 0.201, 0.4838, 0.1985, 0.4839, 0.1985, 0.4839, 0.1985, 0.4838, 0.1985, 0.4838, 0.1944, 0.4843, 0.1951, 0.4843, 0.1951, 0.4838, 0.1944, 0.4873, 0.1944, 0.4873, 0.1946, 0.4873, 0.1946, 0.4873, 0.1944, 0.4895, 0.1944, 0.4895, 0.1944, 0.4897, 0.2222, 0.4897, 0.2222, 0.4874, 0.2222, 0.4874, 0.2221, 0.4874, 0.2221, 0.4874, 0.2222, 0.4838, 0.2222, 0.4844, 0.2216, 0.4844, 0.2216, 0.4838, 0.2222, 0.4838, 0.2182, 0.4839, 0.2182, 0.4839, 0.2182, 0.4838, 0.2182, 0.4838, 0.2157, 0.4838, 0.2157, 0.5033, 0.2222, 0.5033, 0.2222, 0.5056, 0.2221, 0.5056, 0.2222, 0.5056, 0.2222, 0.5056, 0.2221, 0.5087, 0.2216, 0.5092, 0.2222, 0.5092, 0.2222, 0.5087, 0.2216, 0.5091, 0.2182, 0.5092, 0.2181, 0.5092, 0.2181, 0.5091, 0.2182, 0.5092, 0.2157, 0.5092, 0.2157, 0.4838, 0.549, 0.4838, 0.549, 0.4839, 0.5515, 0.4838, 0.5515, 0.4838, 0.5515, 0.4839, 0.5515, 0.4843, 0.5549, 0.4838, 0.5556, 0.4838, 0.5556, 0.4843, 0.5549, 0.4873, 0.5554, 0.4873, 0.5556, 0.4873, 0.5556, 0.4873, 0.5554, 0.4895, 0.5556, 0.4895, 0.5556, 0.5092, 0.549, 0.5092, 0.549, 0.5092, 0.5515, 0.5091, 0.5515, 0.5091, 0.5515, 0.5092, 0.5515, 0.5092, 0.5556, 0.5087, 0.5549, 0.5087, 0.5549, 0.5092, 0.5556, 0.5057, 0.5556, 0.5057, 0.5554, 0.5057, 0.5554, 0.5057, 0.5556, 0.5036, 0.5556, 0.5036, 0.5556, 0.5092, 0.5343, 0.5092, 0.5343, 0.5091, 0.5318, 0.5092, 0.5319, 0.5092, 0.5319, 0.5091, 0.5318, 0.5087, 0.5284, 0.5092, 0.5278, 0.5092, 0.5278, 0.5087, 0.5284, 0.5056, 0.5279, 0.5056, 0.5278, 0.5056, 0.5278, 0.5056, 0.5279, 0.5033, 0.5278, 0.5033, 0.5278, 0.4838, 0.5343, 0.4838, 0.5343, 0.4838, 0.5318, 0.4839, 0.5318, 0.4839, 0.5318, 0.4838, 0.5318, 0.4838, 0.5278, 0.4844, 0.5284, 0.4844, 0.5284, 0.4838, 0.5278, 0.4874, 0.5278, 0.4874, 0.5279, 0.4874, 0.5279, 0.4874, 0.5278, 0.4897, 0.5278, 0.4897, 0.5278, 0.5092, 0.5343, 0.5152, 0.5278, 0.5347, 0.5278, 0.5347, 0.5556, 0.5149, 0.5556, 0.5092, 0.549, 0.5036, 0.5388, 0.5043, 0.5405, 0.5051, 0.5426, 0.5041, 0.5447, 0.5033, 0.5462, 0.5031, 0.5466, 0.5022, 0.5477, 0.5009, 0.5493, 0.4996, 0.5475, 0.4988, 0.5463, 0.498, 0.5449, 0.4972, 0.5432, 0.4963, 0.5411, 0.4971, 0.539, 0.4979, 0.5375, 0.4985, 0.5363, 0.4993, 0.5351, 0.5005, 0.5334, 0.5017, 0.5352, 0.5024, 0.5365, 0.5032, 0.2031, 0.5038, 0.205, 0.5038, 0.205, 0.5032, 0.2031, 0.4992, 0.2138, 0.4987, 0.2129, 0.4987, 0.2129, 0.4992, 0.2138, 0.5024, 0.5365, 0.5036, 0.5388, 0.5036, 0.5388, 0.5024, 0.5365, 0.5038, 0.205, 0.5043, 0.2068, 0.5048, 0.2091, 0.5039, 0.2113, 0.5032, 0.213, 0.5029, 0.2136, 0.5022, 0.2149, 0.501, 0.2167, 0.4999, 0.215, 0.4992, 0.2138, 0.4987, 0.2129, 0.498, 0.2113, 0.4973, 0.2091, 0.4981, 0.2069, 0.4989, 0.2052, 0.5, 0.2029, 0.5007, 0.2017, 0.5019, 0.1998, 0.5027, 0.2018, 0.5032, 0.2031, 0.4838, 0.201, 0.4839, 0.1985, 0.4843, 0.1951, 0.4873, 0.1946, 0.4895, 0.1944, 0.5036, 0.1944, 0.5033, 0.1951, 0.5, 0.2029, 0.4989, 0.2052, 0.4981, 0.2069, 0.4973, 0.2091, 0.498, 0.2113, 0.4987, 0.2129, 0.4992, 0.2138, 0.5027, 0.221, 0.5033, 0.2222, 0.4897, 0.2222, 0.4874, 0.2221, 0.4844, 0.2216, 0.4839, 0.2182, 0.4838, 0.2157, 0.5033, 0.5462, 0.5031, 0.5466, 0.5031, 0.5466, 0.5033, 0.5462, 0.5033, 0.2222, 0.5027, 0.221, 0.5029, 0.2136, 0.5032, 0.213, 0.5039, 0.2113, 0.5048, 0.2091, 0.5043, 0.2068, 0.5038, 0.205, 0.5032, 0.2031, 0.5033, 0.1951, 0.5036, 0.1944, 0.5057, 0.1946, 0.5087, 0.1951, 0.5091, 0.1985, 0.5092, 0.201, 0.5092, 0.2157, 0.5091, 0.2182, 0.5087, 0.2216, 0.5056, 0.2221, 0.5036, 0.5556, 0.5027, 0.5538, 0.5031, 0.5466, 0.5033, 0.5462, 0.5041, 0.5447, 0.5051, 0.5426, 0.5043, 0.5405, 0.5036, 0.5388, 0.5024, 0.5365, 0.5025, 0.5292, 0.5033, 0.5278, 0.5056, 0.5279, 0.5087, 0.5284, 0.5091, 0.5318, 0.5092, 0.5343, 0.5092, 0.549, 0.5091, 0.5515, 0.5087, 0.5549, 0.5057, 0.5554, 0.4988, 0.5463, 0.498, 0.5449, 0.498, 0.5449, 0.4988, 0.5463, 0.4838, 0.5343, 0.4839, 0.5318, 0.4844, 0.5284, 0.4874, 0.5279, 0.4897, 0.5278, 0.5033, 0.5278, 0.5025, 0.5292, 0.4985, 0.5363, 0.4979, 0.5375, 0.4971, 0.539, 0.4963, 0.5411, 0.4972, 0.5432, 0.498, 0.5449, 0.4988, 0.5463, 0.5027, 0.5538, 0.5036, 0.5556, 0.4895, 0.5556, 0.4873, 0.5554, 0.4843, 0.5549, 0.4839, 0.5515, 0.4838, 0.549, 0.4992, 0.2138, 0.4998, 0.215, 0.5027, 0.221, 0.4998, 0.215, 0.5002, 0.2158, 0.5027, 0.221, 0.5002, 0.2158, 0.5003, 0.216, 0.5027, 0.221, 0.5003, 0.216, 0.5, 0.2155, 0.5027, 0.221, 0.5032, 0.2031, 0.5028, 0.2017, 0.5033, 0.1951, 0.5028, 0.2017, 0.5026, 0.201, 0.5033, 0.1951, 0.5026, 0.201, 0.5026, 0.201, 0.5033, 0.1951, 0.5026, 0.201, 0.5028, 0.2017, 0.5033, 0.1951, 0.4988, 0.5463, 0.4995, 0.5476, 0.5027, 0.5538, 0.4995, 0.5476, 0.5001, 0.5485, 0.5027, 0.5538, 0.5001, 0.5485, 0.5003, 0.5489, 0.5027, 0.5538, 0.5003, 0.5489, 0.5001, 0.5486, 0.5027, 0.5538, 0.5024, 0.5365, 0.5018, 0.5352, 0.5025, 0.5292, 0.5018, 0.5352, 0.5014, 0.5343, 0.5025, 0.5292, 0.5014, 0.5343, 0.5013, 0.5341, 0.5025, 0.5292, 0.5013, 0.5341, 0.5015, 0.5345, 0.5025, 0.5292, 0.5032, 0.213, 0.5032, 0.213, 0.5039, 0.2113, 0.5039, 0.2113, 0.5039, 0.2113, 0.5039, 0.2113, 0.5048, 0.2091, 0.5048, 0.2091, 0.5048, 0.2091, 0.5048, 0.2091, 0.5043, 0.2068, 0.5043, 0.2068, 0.5043, 0.2068, 0.5043, 0.2068, 0.5038, 0.205, 0.5038, 0.205, 0.5, 0.2029, 0.5, 0.2029, 0.5007, 0.2016, 0.5007, 0.2017, 0.5007, 0.2017, 0.5007, 0.2016, 0.502, 0.199, 0.5019, 0.1998, 0.5019, 0.1998, 0.502, 0.199, 0.5028, 0.2017, 0.5027, 0.2018, 0.5027, 0.2018, 0.5028, 0.2017, 0.5032, 0.2031, 0.5032, 0.2031, 0.4989, 0.2052, 0.4989, 0.2052, 0.4981, 0.2069, 0.4981, 0.2069, 0.4981, 0.2069, 0.4981, 0.2069, 0.4973, 0.2091, 0.4973, 0.2091, 0.4973, 0.2091, 0.4973, 0.2091, 0.498, 0.2113, 0.498, 0.2113, 0.498, 0.2113, 0.498, 0.2113, 0.4987, 0.2129, 0.4987, 0.2129, 0.5029, 0.2136, 0.5029, 0.2136, 0.5022, 0.2149, 0.5022, 0.2149, 0.5022, 0.2149, 0.5022, 0.2149, 0.501, 0.2175, 0.501, 0.2167, 0.501, 0.2167, 0.501, 0.2175, 0.4998, 0.215, 0.4999, 0.215, 0.4999, 0.215, 0.4998, 0.215, 0.4992, 0.2138, 0.4992, 0.2138, 0.5024, 0.5365, 0.5024, 0.5365, 0.5017, 0.5352, 0.5018, 0.5352, 0.5018, 0.5352, 0.5017, 0.5352, 0.5005, 0.5334, 0.5005, 0.5326, 0.5005, 0.5326, 0.5005, 0.5334, 0.4993, 0.5351, 0.4992, 0.535, 0.4992, 0.535, 0.4993, 0.5351, 0.4985, 0.5363, 0.4985, 0.5363, 0.498, 0.5449, 0.498, 0.5449, 0.4972, 0.5432, 0.4972, 0.5432, 0.4972, 0.5432, 0.4972, 0.5432, 0.4963, 0.5411, 0.4963, 0.5411, 0.4963, 0.5411, 0.4963, 0.5411, 0.4971, 0.539, 0.4971, 0.539, 0.4971, 0.539, 0.4971, 0.539, 0.4979, 0.5375, 0.4979, 0.5375, 0.4988, 0.5463, 0.4988, 0.5463, 0.4996, 0.5475, 0.4995, 0.5476, 0.4995, 0.5476, 0.4996, 0.5475, 0.5009, 0.5493, 0.5009, 0.55, 0.5009, 0.55, 0.5009, 0.5493, 0.5022, 0.5477, 0.5023, 0.5478, 0.5023, 0.5478, 0.5022, 0.5477, 0.5031, 0.5466, 0.5031, 0.5466, 0.5036, 0.5388, 0.5036, 0.5388, 0.5043, 0.5405, 0.5043, 0.5405, 0.5043, 0.5405, 0.5043, 0.5405, 0.5051, 0.5426, 0.5051, 0.5426, 0.5051, 0.5426, 0.5051, 0.5426, 0.5041, 0.5447, 0.5041, 0.5447, 0.5041, 0.5447, 0.5041, 0.5447, 0.5033, 0.5462, 0.5033, 0.5462, 0.5032, 0.213, 0.5029, 0.2136, 0.5029, 0.2136, 0.5032, 0.213, 0.375, 0.5278, 0.4004, 0.5278, 0.4004, 0.5556, 0.375, 0.5556, 0.375, 0.5, 0.4004, 0.5, 0.4004, 0.5278, 0.375, 0.5278, 0.375, 0.1944, 0.4004, 0.1944, 0.4004, 0.2222, 0.375, 0.2222, 0.375, 0.1667, 0.4004, 0.1667, 0.4004, 0.1944, 0.375, 0.1944, 0.375, 0.75, 0.4004, 0.75, 0.4004, 1.0, 0.375, 1.0, 0.375, 0.2222, 0.4004, 0.2222, 0.4004, 0.25, 0.375, 0.25, 0.375, 0.6667, 0.4004, 0.6667, 0.4004, 0.75, 0.375, 0.75, 0.375, 0.25, 0.4004, 0.25, 0.4004, 0.5, 0.375, 0.5, 0.375, 0.5556, 0.4004, 0.5556, 0.4004, 0.5833, 0.375, 0.5833, 0.375, 0.5833, 0.4004, 0.5833, 0.4004, 0.6667, 0.375, 0.6667, 0.375, 0.0, 0.4004, 0.0, 0.4004, 0.08333, 0.375, 0.08333, 0.375, 0.08333, 0.4004, 0.08333, 0.4004, 0.1667, 0.375, 0.1667])
me_cube.materials.append(mat_door)
me_cube.materials.append(mat_handle)
me_cube.materials.append(mat_metal)
me_cube.use_mirror_vertex_groups = False
me_cube.update()
me_cube_001 = bpy.data.meshes.new('Cube.001')
me_cube_001.from_pydata([(-1.0, -1.0, -1.0), (-1.0, -1.0, 1.0), (-1.0, 1.0, -1.0), (-1.0, 1.0, 1.0), (1.0, -1.0, -1.0), (1.0, -1.0, 1.0), (1.0, 1.0, -1.0), (1.0, 1.0, 1.0)], [], [(0, 1, 3, 2), (2, 3, 7, 6), (6, 7, 5, 4), (4, 5, 1, 0), (2, 6, 4, 0), (7, 3, 1, 5)])
_uv = me_cube_001.uv_layers.new(name='UVMap')
_uv.uv.foreach_set('vector', [0.375, 0.0, 0.625, 0.0, 0.625, 0.25, 0.375, 0.25, 0.375, 0.25, 0.625, 0.25, 0.625, 0.5, 0.375, 0.5, 0.375, 0.5, 0.625, 0.5, 0.625, 0.75, 0.375, 0.75, 0.375, 0.75, 0.625, 0.75, 0.625, 1.0, 0.375, 1.0, 0.125, 0.5, 0.375, 0.5, 0.375, 0.75, 0.125, 0.75, 0.625, 0.5, 0.875, 0.5, 0.875, 0.75, 0.625, 0.75])
me_cube_001.materials.append(mat_window)
me_cube_001.update()

# ---- objects
ob_door = bpy.data.objects.new('door', me_cube)
ob_window = bpy.data.objects.new('window', me_cube_001)

# ---- transforms, parenting, visibility, modifiers, constraints
ob_door.location = (0.0, 0.0, 4.002)
ob_door.scale = (0.1615, 2.465, 4.968)
ob_door.lock_rotations_4d = False
ob_door.empty_display_type = 'ARROWS'
ob_door.lineart.crease_threshold = 0.0
ob_window.location = (0.0, 0.0, 7.024)
ob_window.scale = (-0.04873, 1.645, 1.568)

# ---- collection membership
col_collection.objects.link(ob_door)
col_collection.objects.link(ob_window)

# ---- scene / render settings (as saved in the file)
scene.frame_start = 1; scene.frame_end = 250; scene.frame_set(1)
scene.render.engine = 'BLENDER_EEVEE_NEXT'
bpy.context.view_layer.update()

# ---- added for rendering (the .blend has no active camera and no usable light): camera, sun
cam_auto = bpy.data.cameras.new('AutoCamera')
cam_auto.lens = 50.0
cam_auto.sensor_width = 36.0
cam_auto.clip_end = 1000.0
ob_auto_camera = bpy.data.objects.new('AutoCamera', cam_auto)
scene.collection.objects.link(ob_auto_camera)
ob_auto_camera.location = (10.2667, -12.3529, 12.2369)
ob_auto_camera.rotation_euler = (1.09748, -7.21219e-08, 0.694738)
scene.camera = ob_auto_camera
light_auto_sun = bpy.data.lights.new('AutoSun', 'SUN')
light_auto_sun.energy = 3.0
light_auto_sun.angle = 0.0523599
ob_auto_sun = bpy.data.objects.new('AutoSun', light_auto_sun)
scene.collection.objects.link(ob_auto_sun)
ob_auto_sun.rotation_euler = (0.872665, 0.174533, 0.523599)
bpy.context.view_layer.update()
